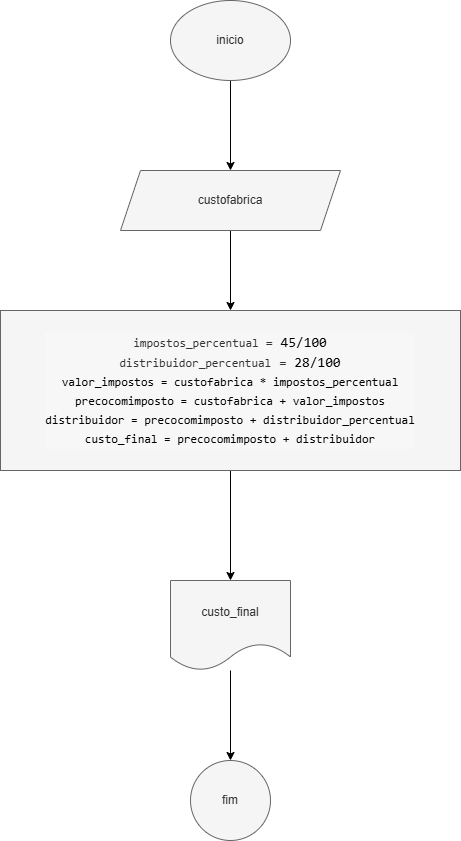

The diagram above was exported from draw.io. Its source (the exported page's mxGraphModel, read from the mxfile embedded in the PNG):
<mxGraphModel dx="1428" dy="785" grid="1" gridSize="10" guides="1" tooltips="1" connect="1" arrows="1" fold="1" page="1" pageScale="1" pageWidth="827" pageHeight="1169" math="0" shadow="0">
  <root>
    <mxCell id="0" />
    <mxCell id="1" parent="0" />
    <mxCell id="Lev5iiWfmPDiHx2qltCK-3" value="" style="edgeStyle=orthogonalEdgeStyle;rounded=0;orthogonalLoop=1;jettySize=auto;html=1;" parent="1" source="Lev5iiWfmPDiHx2qltCK-1" target="Lev5iiWfmPDiHx2qltCK-2" edge="1">
      <mxGeometry relative="1" as="geometry" />
    </mxCell>
    <mxCell id="Lev5iiWfmPDiHx2qltCK-1" value="inicio" style="ellipse;whiteSpace=wrap;html=1;fillColor=#f5f5f5;strokeColor=#666666;fontColor=#333333;" parent="1" vertex="1">
      <mxGeometry x="340" y="40" width="120" height="80" as="geometry" />
    </mxCell>
    <mxCell id="Lev5iiWfmPDiHx2qltCK-5" value="" style="edgeStyle=orthogonalEdgeStyle;rounded=0;orthogonalLoop=1;jettySize=auto;html=1;" parent="1" source="Lev5iiWfmPDiHx2qltCK-2" target="Lev5iiWfmPDiHx2qltCK-4" edge="1">
      <mxGeometry relative="1" as="geometry" />
    </mxCell>
    <mxCell id="Lev5iiWfmPDiHx2qltCK-2" value="custofabrica" style="shape=parallelogram;perimeter=parallelogramPerimeter;whiteSpace=wrap;html=1;fixedSize=1;fillColor=#f5f5f5;strokeColor=#666666;fontColor=#333333;" parent="1" vertex="1">
      <mxGeometry x="290" y="210" width="220" height="60" as="geometry" />
    </mxCell>
    <mxCell id="Lev5iiWfmPDiHx2qltCK-7" style="edgeStyle=orthogonalEdgeStyle;rounded=0;orthogonalLoop=1;jettySize=auto;html=1;" parent="1" source="Lev5iiWfmPDiHx2qltCK-4" edge="1">
      <mxGeometry relative="1" as="geometry">
        <mxPoint x="190" y="430" as="targetPoint" />
        <Array as="points">
          <mxPoint x="280" y="500" />
          <mxPoint x="280" y="500" />
        </Array>
      </mxGeometry>
    </mxCell>
    <mxCell id="Lev5iiWfmPDiHx2qltCK-9" value="" style="edgeStyle=orthogonalEdgeStyle;rounded=0;orthogonalLoop=1;jettySize=auto;html=1;" parent="1" source="Lev5iiWfmPDiHx2qltCK-4" target="Lev5iiWfmPDiHx2qltCK-8" edge="1">
      <mxGeometry relative="1" as="geometry" />
    </mxCell>
    <mxCell id="Lev5iiWfmPDiHx2qltCK-4" value="&lt;div style=&quot;background-color: rgb(247, 247, 247); font-family: monospace, Consolas, &amp;quot;Courier New&amp;quot;, monospace; line-height: 19px; white-space: pre;&quot;&gt;&lt;div style=&quot;&quot;&gt;&lt;font style=&quot;font-size: 12px;&quot;&gt;impostos_percentual &lt;/font&gt;&lt;span style=&quot;font-size: 14px;&quot;&gt;= &lt;font style=&quot;color: rgb(0, 0, 0);&quot;&gt;&lt;span&gt;45&lt;/span&gt;/&lt;span&gt;100&lt;/span&gt;&lt;/font&gt;&lt;/span&gt;&lt;/div&gt;&lt;div style=&quot;&quot;&gt;&lt;font style=&quot;font-size: 12px;&quot;&gt;distribuidor_percentual&lt;/font&gt;&lt;span style=&quot;font-size: 14px;&quot;&gt; =&lt;font&gt; &lt;font style=&quot;color: rgb(0, 0, 0);&quot;&gt;&lt;span&gt;28&lt;/span&gt;/&lt;span&gt;100&lt;/span&gt;&lt;/font&gt;&lt;/font&gt;&lt;/span&gt;&lt;/div&gt;&lt;div style=&quot;&quot;&gt;&lt;span style=&quot;color: rgb(17, 102, 68);&quot;&gt;&lt;div style=&quot;color: rgb(0, 0, 0); line-height: 19px;&quot;&gt;&lt;font style=&quot;font-size: 12px;&quot;&gt;&lt;div style=&quot;&quot;&gt;valor_impostos = custofabrica * impostos_percentual&lt;/div&gt;&lt;div style=&quot;&quot;&gt;precocomimposto = custofabrica + valor_impostos&lt;/div&gt;&lt;div style=&quot;&quot;&gt;distribuidor = precocomimposto + distribuidor_percentual&lt;/div&gt;&lt;div style=&quot;&quot;&gt;custo_final = precocomimposto + distribuidor&lt;/div&gt;&lt;/font&gt;&lt;/div&gt;&lt;/span&gt;&lt;/div&gt;&lt;/div&gt;" style="whiteSpace=wrap;html=1;fillColor=#f5f5f5;strokeColor=#666666;fontColor=#333333;" parent="1" vertex="1">
      <mxGeometry x="170" y="350" width="460" height="160" as="geometry" />
    </mxCell>
    <mxCell id="Lev5iiWfmPDiHx2qltCK-11" value="" style="edgeStyle=orthogonalEdgeStyle;rounded=0;orthogonalLoop=1;jettySize=auto;html=1;" parent="1" source="Lev5iiWfmPDiHx2qltCK-8" target="Lev5iiWfmPDiHx2qltCK-10" edge="1">
      <mxGeometry relative="1" as="geometry" />
    </mxCell>
    <mxCell id="Lev5iiWfmPDiHx2qltCK-8" value="custo_final" style="shape=document;whiteSpace=wrap;html=1;boundedLbl=1;fillColor=#f5f5f5;strokeColor=#666666;fontColor=#333333;" parent="1" vertex="1">
      <mxGeometry x="340" y="620" width="120" height="90" as="geometry" />
    </mxCell>
    <mxCell id="Lev5iiWfmPDiHx2qltCK-10" value="fim" style="ellipse;whiteSpace=wrap;html=1;fillColor=#f5f5f5;strokeColor=#666666;fontColor=#333333;" parent="1" vertex="1">
      <mxGeometry x="360" y="800" width="80" height="80" as="geometry" />
    </mxCell>
  </root>
</mxGraphModel>